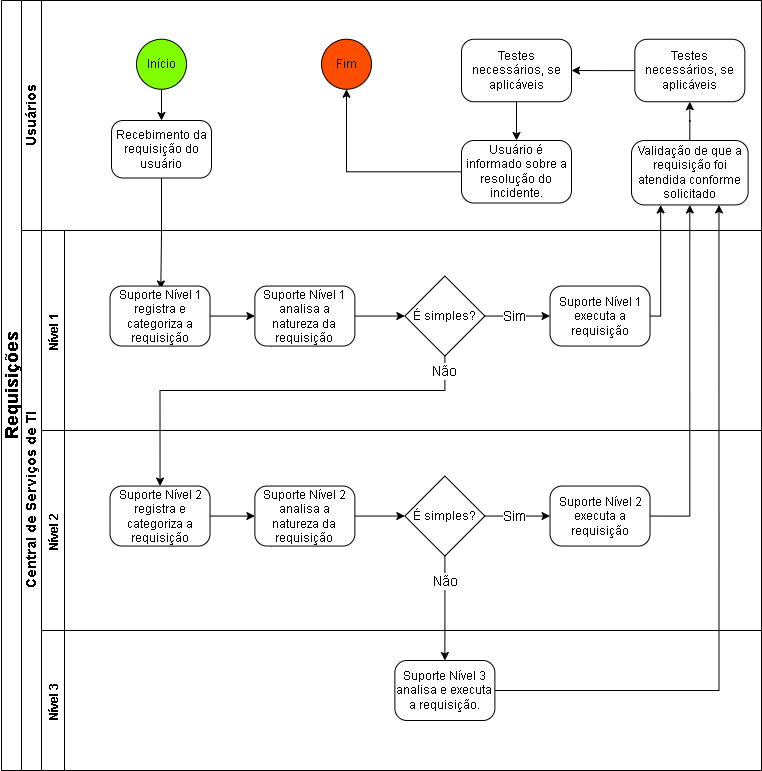

The diagram above was exported from draw.io. Its source (the exported page's mxGraphModel, read from the mxfile embedded in the PNG):
<mxGraphModel dx="1050" dy="566" grid="1" gridSize="10" guides="1" tooltips="1" connect="1" arrows="1" fold="1" page="1" pageScale="1" pageWidth="827" pageHeight="1169" math="0" shadow="0">
  <root>
    <mxCell id="0" />
    <mxCell id="1" parent="0" />
    <mxCell id="zTPylP2JaZ6ZRyRSVpl5-1" value="&lt;font style=&quot;font-size: 18px;&quot;&gt; Requisições&lt;br&gt;&lt;/font&gt;" style="swimlane;html=1;childLayout=stackLayout;resizeParent=1;resizeParentMax=0;horizontal=0;startSize=20;horizontalStack=0;" parent="1" vertex="1">
      <mxGeometry x="100" y="130" width="760" height="770" as="geometry" />
    </mxCell>
    <mxCell id="zTPylP2JaZ6ZRyRSVpl5-2" style="edgeStyle=orthogonalEdgeStyle;rounded=0;orthogonalLoop=1;jettySize=auto;html=1;endArrow=classic;endFill=1;" parent="zTPylP2JaZ6ZRyRSVpl5-1" edge="1">
      <mxGeometry relative="1" as="geometry">
        <mxPoint x="300" y="200" as="sourcePoint" />
        <mxPoint x="300" y="200" as="targetPoint" />
      </mxGeometry>
    </mxCell>
    <mxCell id="zTPylP2JaZ6ZRyRSVpl5-3" value="&lt;font style=&quot;font-size: 14px;&quot;&gt;Usuários&lt;/font&gt;" style="swimlane;html=1;startSize=20;horizontal=0;" parent="zTPylP2JaZ6ZRyRSVpl5-1" vertex="1">
      <mxGeometry x="20" width="740" height="230" as="geometry" />
    </mxCell>
    <mxCell id="dbUCxCjduhlSqubeCpQ9-4" style="edgeStyle=orthogonalEdgeStyle;rounded=0;orthogonalLoop=1;jettySize=auto;html=1;entryX=0.5;entryY=0;entryDx=0;entryDy=0;" parent="zTPylP2JaZ6ZRyRSVpl5-3" source="zTPylP2JaZ6ZRyRSVpl5-5" target="zTPylP2JaZ6ZRyRSVpl5-6" edge="1">
      <mxGeometry relative="1" as="geometry" />
    </mxCell>
    <mxCell id="zTPylP2JaZ6ZRyRSVpl5-5" value="Início" style="ellipse;whiteSpace=wrap;html=1;aspect=fixed;fillColor=#80FF00;" parent="zTPylP2JaZ6ZRyRSVpl5-3" vertex="1">
      <mxGeometry x="115" y="38.75" width="50" height="50" as="geometry" />
    </mxCell>
    <mxCell id="zTPylP2JaZ6ZRyRSVpl5-6" value="Recebimento da requisição do usuário" style="rounded=1;whiteSpace=wrap;html=1;arcSize=20;" parent="zTPylP2JaZ6ZRyRSVpl5-3" vertex="1">
      <mxGeometry x="90" y="120" width="100" height="57.5" as="geometry" />
    </mxCell>
    <mxCell id="zTPylP2JaZ6ZRyRSVpl5-7" value="Fim" style="ellipse;whiteSpace=wrap;html=1;aspect=fixed;fillColor=#FF4D00;" parent="zTPylP2JaZ6ZRyRSVpl5-3" vertex="1">
      <mxGeometry x="300" y="38.75" width="50" height="50" as="geometry" />
    </mxCell>
    <mxCell id="zTPylP2JaZ6ZRyRSVpl5-12" style="edgeStyle=orthogonalEdgeStyle;rounded=0;orthogonalLoop=1;jettySize=auto;html=1;entryX=0.5;entryY=1;entryDx=0;entryDy=0;" parent="zTPylP2JaZ6ZRyRSVpl5-3" source="zTPylP2JaZ6ZRyRSVpl5-13" target="zTPylP2JaZ6ZRyRSVpl5-7" edge="1">
      <mxGeometry relative="1" as="geometry" />
    </mxCell>
    <mxCell id="zTPylP2JaZ6ZRyRSVpl5-13" value="Usuário é informado sobre a resolução do incidente." style="rounded=1;whiteSpace=wrap;html=1;arcSize=20;" parent="zTPylP2JaZ6ZRyRSVpl5-3" vertex="1">
      <mxGeometry x="440" y="140" width="110" height="62.5" as="geometry" />
    </mxCell>
    <mxCell id="dbUCxCjduhlSqubeCpQ9-77" style="edgeStyle=orthogonalEdgeStyle;rounded=0;orthogonalLoop=1;jettySize=auto;html=1;entryX=1;entryY=0.5;entryDx=0;entryDy=0;" parent="zTPylP2JaZ6ZRyRSVpl5-3" source="dbUCxCjduhlSqubeCpQ9-64" target="dbUCxCjduhlSqubeCpQ9-75" edge="1">
      <mxGeometry relative="1" as="geometry" />
    </mxCell>
    <mxCell id="dbUCxCjduhlSqubeCpQ9-64" value="Testes necessários, se aplicáveis" style="rounded=1;whiteSpace=wrap;html=1;arcSize=20;" parent="zTPylP2JaZ6ZRyRSVpl5-3" vertex="1">
      <mxGeometry x="613.32" y="38.749999999999986" width="110" height="62.5" as="geometry" />
    </mxCell>
    <mxCell id="dbUCxCjduhlSqubeCpQ9-72" style="edgeStyle=orthogonalEdgeStyle;rounded=0;orthogonalLoop=1;jettySize=auto;html=1;entryX=0.5;entryY=1;entryDx=0;entryDy=0;" parent="zTPylP2JaZ6ZRyRSVpl5-3" source="dbUCxCjduhlSqubeCpQ9-56" target="dbUCxCjduhlSqubeCpQ9-64" edge="1">
      <mxGeometry relative="1" as="geometry" />
    </mxCell>
    <mxCell id="dbUCxCjduhlSqubeCpQ9-56" value="Validação de que a requisição foi atendida conforme solicitado" style="rounded=1;whiteSpace=wrap;html=1;arcSize=20;" parent="zTPylP2JaZ6ZRyRSVpl5-3" vertex="1">
      <mxGeometry x="610" y="140.00000000000006" width="116.63" height="64.45" as="geometry" />
    </mxCell>
    <mxCell id="dbUCxCjduhlSqubeCpQ9-78" style="edgeStyle=orthogonalEdgeStyle;rounded=0;orthogonalLoop=1;jettySize=auto;html=1;" parent="zTPylP2JaZ6ZRyRSVpl5-3" source="dbUCxCjduhlSqubeCpQ9-75" target="zTPylP2JaZ6ZRyRSVpl5-13" edge="1">
      <mxGeometry relative="1" as="geometry" />
    </mxCell>
    <mxCell id="dbUCxCjduhlSqubeCpQ9-75" value="Testes necessários, se aplicáveis" style="rounded=1;whiteSpace=wrap;html=1;arcSize=20;" parent="zTPylP2JaZ6ZRyRSVpl5-3" vertex="1">
      <mxGeometry x="440" y="38.75000000000006" width="110" height="62.5" as="geometry" />
    </mxCell>
    <mxCell id="zTPylP2JaZ6ZRyRSVpl5-15" style="edgeStyle=orthogonalEdgeStyle;rounded=0;orthogonalLoop=1;jettySize=auto;html=1;entryX=0.5;entryY=0;entryDx=0;entryDy=0;" parent="zTPylP2JaZ6ZRyRSVpl5-1" source="zTPylP2JaZ6ZRyRSVpl5-6" edge="1">
      <mxGeometry relative="1" as="geometry">
        <mxPoint x="159.30999999999995" y="288.48" as="targetPoint" />
      </mxGeometry>
    </mxCell>
    <mxCell id="zTPylP2JaZ6ZRyRSVpl5-17" value="&lt;font style=&quot;font-size: 14px;&quot;&gt;Central de Serviços de TI&lt;/font&gt;" style="swimlane;html=1;startSize=20;horizontal=0;" parent="zTPylP2JaZ6ZRyRSVpl5-1" vertex="1">
      <mxGeometry x="20" y="230" width="740" height="540" as="geometry" />
    </mxCell>
    <mxCell id="dbUCxCjduhlSqubeCpQ9-16" value="Nível 1" style="swimlane;rotation=-90;" parent="zTPylP2JaZ6ZRyRSVpl5-17" vertex="1">
      <mxGeometry x="280" y="-260" width="200" height="720" as="geometry" />
    </mxCell>
    <mxCell id="dbUCxCjduhlSqubeCpQ9-17" style="edgeStyle=orthogonalEdgeStyle;rounded=0;orthogonalLoop=1;jettySize=auto;html=1;entryX=0;entryY=0.5;entryDx=0;entryDy=0;" parent="dbUCxCjduhlSqubeCpQ9-16" source="dbUCxCjduhlSqubeCpQ9-18" target="dbUCxCjduhlSqubeCpQ9-20" edge="1">
      <mxGeometry relative="1" as="geometry" />
    </mxCell>
    <mxCell id="dbUCxCjduhlSqubeCpQ9-18" value="Suporte Nível 1 registra e categoriza a requisição" style="rounded=1;whiteSpace=wrap;html=1;arcSize=20;" parent="dbUCxCjduhlSqubeCpQ9-16" vertex="1">
      <mxGeometry x="-191.46" y="315.54999999999995" width="100" height="60" as="geometry" />
    </mxCell>
    <mxCell id="dbUCxCjduhlSqubeCpQ9-19" style="edgeStyle=orthogonalEdgeStyle;rounded=0;orthogonalLoop=1;jettySize=auto;html=1;entryX=0;entryY=0.5;entryDx=0;entryDy=0;" parent="dbUCxCjduhlSqubeCpQ9-16" source="dbUCxCjduhlSqubeCpQ9-20" target="dbUCxCjduhlSqubeCpQ9-24" edge="1">
      <mxGeometry relative="1" as="geometry" />
    </mxCell>
    <mxCell id="dbUCxCjduhlSqubeCpQ9-20" value="Suporte Nível 1 analisa a natureza da requisição" style="rounded=1;whiteSpace=wrap;html=1;arcSize=20;" parent="dbUCxCjduhlSqubeCpQ9-16" vertex="1">
      <mxGeometry x="-46.62999999999998" y="315.54999999999995" width="100" height="60" as="geometry" />
    </mxCell>
    <mxCell id="dbUCxCjduhlSqubeCpQ9-21" value="Suporte Nível 1 executa a requisição" style="rounded=1;whiteSpace=wrap;html=1;arcSize=20;" parent="dbUCxCjduhlSqubeCpQ9-16" vertex="1">
      <mxGeometry x="248.54000000000002" y="315.55000000000007" width="100" height="60" as="geometry" />
    </mxCell>
    <mxCell id="dbUCxCjduhlSqubeCpQ9-22" style="edgeStyle=orthogonalEdgeStyle;rounded=0;orthogonalLoop=1;jettySize=auto;html=1;entryX=0;entryY=0.5;entryDx=0;entryDy=0;" parent="dbUCxCjduhlSqubeCpQ9-16" source="dbUCxCjduhlSqubeCpQ9-24" target="dbUCxCjduhlSqubeCpQ9-21" edge="1">
      <mxGeometry relative="1" as="geometry" />
    </mxCell>
    <mxCell id="dbUCxCjduhlSqubeCpQ9-23" value="&lt;font style=&quot;font-size: 14px;&quot;&gt;Sim&lt;/font&gt;" style="edgeLabel;html=1;align=center;verticalAlign=middle;resizable=0;points=[];" parent="dbUCxCjduhlSqubeCpQ9-22" vertex="1" connectable="0">
      <mxGeometry x="-0.1082" relative="1" as="geometry">
        <mxPoint as="offset" />
      </mxGeometry>
    </mxCell>
    <mxCell id="dbUCxCjduhlSqubeCpQ9-24" value="É simples?" style="rhombus;whiteSpace=wrap;html=1;" parent="dbUCxCjduhlSqubeCpQ9-16" vertex="1">
      <mxGeometry x="103.37" y="305.55" width="80" height="80" as="geometry" />
    </mxCell>
    <mxCell id="dbUCxCjduhlSqubeCpQ9-43" value="Nível 2" style="swimlane;rotation=-90;" parent="zTPylP2JaZ6ZRyRSVpl5-17" vertex="1">
      <mxGeometry x="280" y="-60" width="200" height="720" as="geometry" />
    </mxCell>
    <mxCell id="dbUCxCjduhlSqubeCpQ9-44" style="edgeStyle=orthogonalEdgeStyle;rounded=0;orthogonalLoop=1;jettySize=auto;html=1;entryX=0;entryY=0.5;entryDx=0;entryDy=0;" parent="dbUCxCjduhlSqubeCpQ9-43" source="dbUCxCjduhlSqubeCpQ9-45" target="dbUCxCjduhlSqubeCpQ9-47" edge="1">
      <mxGeometry relative="1" as="geometry" />
    </mxCell>
    <mxCell id="dbUCxCjduhlSqubeCpQ9-45" value="Suporte Nível 2 registra e categoriza a requisição" style="rounded=1;whiteSpace=wrap;html=1;arcSize=20;" parent="dbUCxCjduhlSqubeCpQ9-43" vertex="1">
      <mxGeometry x="-191.46" y="315.54999999999995" width="100" height="60" as="geometry" />
    </mxCell>
    <mxCell id="dbUCxCjduhlSqubeCpQ9-46" style="edgeStyle=orthogonalEdgeStyle;rounded=0;orthogonalLoop=1;jettySize=auto;html=1;entryX=0;entryY=0.5;entryDx=0;entryDy=0;" parent="dbUCxCjduhlSqubeCpQ9-43" source="dbUCxCjduhlSqubeCpQ9-47" target="dbUCxCjduhlSqubeCpQ9-51" edge="1">
      <mxGeometry relative="1" as="geometry" />
    </mxCell>
    <mxCell id="dbUCxCjduhlSqubeCpQ9-47" value="Suporte Nível 2 analisa a natureza da requisição" style="rounded=1;whiteSpace=wrap;html=1;arcSize=20;" parent="dbUCxCjduhlSqubeCpQ9-43" vertex="1">
      <mxGeometry x="-46.62999999999998" y="315.54999999999995" width="100" height="60" as="geometry" />
    </mxCell>
    <mxCell id="dbUCxCjduhlSqubeCpQ9-48" value="Suporte Nível 2 executa a requisição" style="rounded=1;whiteSpace=wrap;html=1;arcSize=20;" parent="dbUCxCjduhlSqubeCpQ9-43" vertex="1">
      <mxGeometry x="248.54000000000002" y="315.55000000000007" width="100" height="60" as="geometry" />
    </mxCell>
    <mxCell id="dbUCxCjduhlSqubeCpQ9-49" style="edgeStyle=orthogonalEdgeStyle;rounded=0;orthogonalLoop=1;jettySize=auto;html=1;entryX=0;entryY=0.5;entryDx=0;entryDy=0;" parent="dbUCxCjduhlSqubeCpQ9-43" source="dbUCxCjduhlSqubeCpQ9-51" target="dbUCxCjduhlSqubeCpQ9-48" edge="1">
      <mxGeometry relative="1" as="geometry" />
    </mxCell>
    <mxCell id="dbUCxCjduhlSqubeCpQ9-50" value="&lt;font style=&quot;font-size: 14px;&quot;&gt;Sim&lt;/font&gt;" style="edgeLabel;html=1;align=center;verticalAlign=middle;resizable=0;points=[];" parent="dbUCxCjduhlSqubeCpQ9-49" vertex="1" connectable="0">
      <mxGeometry x="-0.1082" relative="1" as="geometry">
        <mxPoint as="offset" />
      </mxGeometry>
    </mxCell>
    <mxCell id="dbUCxCjduhlSqubeCpQ9-51" value="É simples?" style="rhombus;whiteSpace=wrap;html=1;" parent="dbUCxCjduhlSqubeCpQ9-43" vertex="1">
      <mxGeometry x="103.37" y="305.55" width="80" height="80" as="geometry" />
    </mxCell>
    <mxCell id="dbUCxCjduhlSqubeCpQ9-52" value="Nível 3" style="swimlane;rotation=-90;" parent="zTPylP2JaZ6ZRyRSVpl5-17" vertex="1">
      <mxGeometry x="310" y="110" width="140" height="720" as="geometry" />
    </mxCell>
    <mxCell id="dbUCxCjduhlSqubeCpQ9-54" value="Suporte Nível 3 analisa e executa a requisição." style="rounded=1;whiteSpace=wrap;html=1;arcSize=20;" parent="dbUCxCjduhlSqubeCpQ9-52" vertex="1">
      <mxGeometry x="63.369999999999976" y="319.99999999999994" width="100" height="60" as="geometry" />
    </mxCell>
    <mxCell id="dbUCxCjduhlSqubeCpQ9-61" style="edgeStyle=orthogonalEdgeStyle;rounded=0;orthogonalLoop=1;jettySize=auto;html=1;entryX=0.5;entryY=0;entryDx=0;entryDy=0;" parent="zTPylP2JaZ6ZRyRSVpl5-17" source="dbUCxCjduhlSqubeCpQ9-24" target="dbUCxCjduhlSqubeCpQ9-45" edge="1">
      <mxGeometry relative="1" as="geometry">
        <Array as="points">
          <mxPoint x="423" y="160" />
          <mxPoint x="139" y="160" />
        </Array>
      </mxGeometry>
    </mxCell>
    <mxCell id="dbUCxCjduhlSqubeCpQ9-62" value="&lt;font style=&quot;font-size: 14px;&quot;&gt;Não&lt;/font&gt;" style="edgeLabel;html=1;align=center;verticalAlign=middle;resizable=0;points=[];" parent="dbUCxCjduhlSqubeCpQ9-61" vertex="1" connectable="0">
      <mxGeometry x="-0.5427" y="1" relative="1" as="geometry">
        <mxPoint x="60" y="-21" as="offset" />
      </mxGeometry>
    </mxCell>
    <mxCell id="dbUCxCjduhlSqubeCpQ9-65" style="edgeStyle=orthogonalEdgeStyle;rounded=0;orthogonalLoop=1;jettySize=auto;html=1;entryX=0.5;entryY=0;entryDx=0;entryDy=0;" parent="zTPylP2JaZ6ZRyRSVpl5-17" source="dbUCxCjduhlSqubeCpQ9-51" target="dbUCxCjduhlSqubeCpQ9-54" edge="1">
      <mxGeometry relative="1" as="geometry">
        <Array as="points">
          <mxPoint x="423" y="400" />
          <mxPoint x="423" y="400" />
        </Array>
      </mxGeometry>
    </mxCell>
    <mxCell id="dbUCxCjduhlSqubeCpQ9-66" value="&lt;font style=&quot;font-size: 14px;&quot;&gt;Não&lt;/font&gt;" style="edgeLabel;html=1;align=center;verticalAlign=middle;resizable=0;points=[];" parent="dbUCxCjduhlSqubeCpQ9-65" vertex="1" connectable="0">
      <mxGeometry x="-0.4366" y="2" relative="1" as="geometry">
        <mxPoint x="-2" y="-4" as="offset" />
      </mxGeometry>
    </mxCell>
    <mxCell id="dbUCxCjduhlSqubeCpQ9-53" style="edgeStyle=orthogonalEdgeStyle;rounded=0;orthogonalLoop=1;jettySize=auto;html=1;entryX=0.75;entryY=1;entryDx=0;entryDy=0;" parent="zTPylP2JaZ6ZRyRSVpl5-1" source="dbUCxCjduhlSqubeCpQ9-54" target="dbUCxCjduhlSqubeCpQ9-56" edge="1">
      <mxGeometry relative="1" as="geometry" />
    </mxCell>
    <mxCell id="dbUCxCjduhlSqubeCpQ9-68" style="edgeStyle=orthogonalEdgeStyle;rounded=0;orthogonalLoop=1;jettySize=auto;html=1;entryX=0.5;entryY=1;entryDx=0;entryDy=0;exitX=1;exitY=0.5;exitDx=0;exitDy=0;" parent="zTPylP2JaZ6ZRyRSVpl5-1" source="dbUCxCjduhlSqubeCpQ9-48" target="dbUCxCjduhlSqubeCpQ9-56" edge="1">
      <mxGeometry relative="1" as="geometry" />
    </mxCell>
    <mxCell id="dbUCxCjduhlSqubeCpQ9-70" style="edgeStyle=orthogonalEdgeStyle;rounded=0;orthogonalLoop=1;jettySize=auto;html=1;exitX=1;exitY=0.5;exitDx=0;exitDy=0;entryX=0.25;entryY=1;entryDx=0;entryDy=0;" parent="zTPylP2JaZ6ZRyRSVpl5-1" source="dbUCxCjduhlSqubeCpQ9-21" target="dbUCxCjduhlSqubeCpQ9-56" edge="1">
      <mxGeometry relative="1" as="geometry">
        <Array as="points">
          <mxPoint x="659" y="316" />
        </Array>
      </mxGeometry>
    </mxCell>
  </root>
</mxGraphModel>